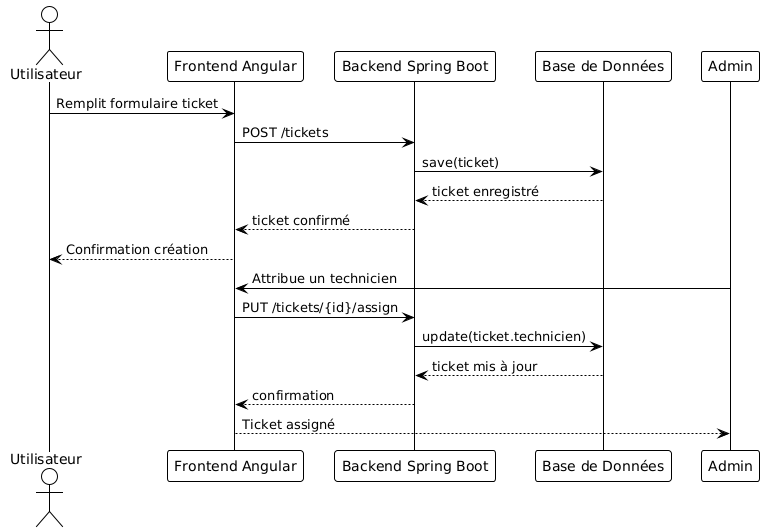

The diagram above was rendered by PlantUML. Its source (embedded in the PNG):
@startuml
!theme plain
actor Utilisateur
participant "Frontend Angular" as Front
participant "Backend Spring Boot" as Back
participant "Base de Données" as DB

Utilisateur -> Front : Remplit formulaire ticket
Front -> Back : POST /tickets
Back -> DB : save(ticket)
DB --> Back : ticket enregistré
Back --> Front : ticket confirmé
Front --> Utilisateur : Confirmation création

Admin -> Front : Attribue un technicien
Front -> Back : PUT /tickets/{id}/assign
Back -> DB : update(ticket.technicien)
DB --> Back : ticket mis à jour
Back --> Front : confirmation
Front --> Admin : Ticket assigné
@enduml